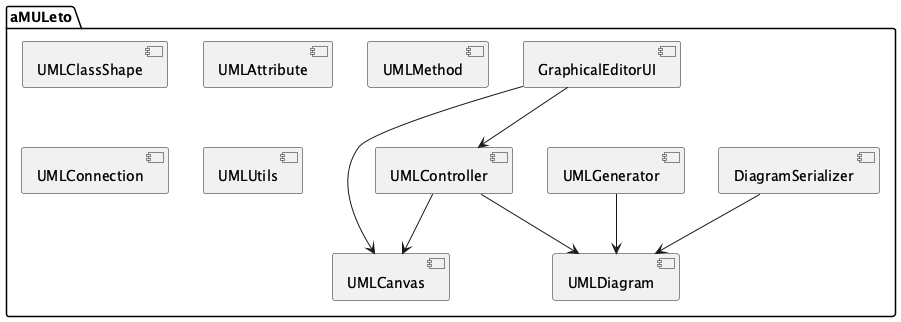

The diagram above was rendered by PlantUML. Its source (embedded in the PNG):
@startuml
package "aMULeto" {
  [GraphicalEditorUI]
  [UMLCanvas]
  [UMLController]
  [UMLDiagram]
  [UMLGenerator]
  [DiagramSerializer]
  [UMLClassShape]
  [UMLAttribute]
  [UMLMethod]
  [UMLConnection]
  [UMLUtils]
}

GraphicalEditorUI --> UMLCanvas
GraphicalEditorUI --> UMLController
UMLController --> UMLDiagram
UMLController --> UMLCanvas
UMLGenerator --> UMLDiagram
DiagramSerializer --> UMLDiagram
@enduml